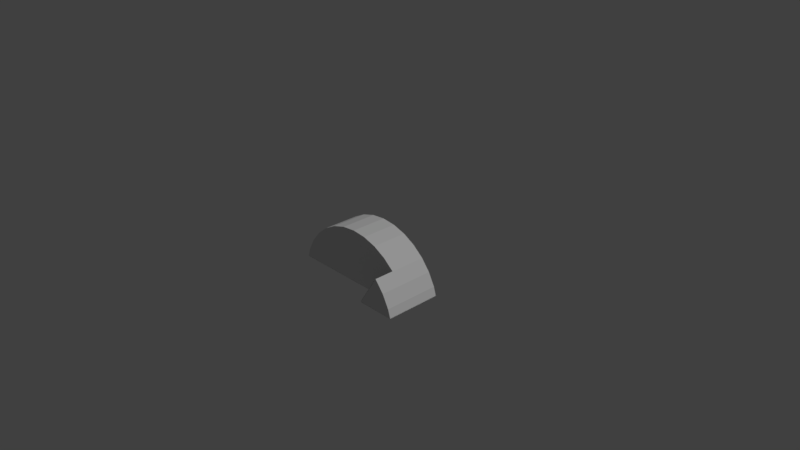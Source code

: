 # Source: b8p5.blend  (saved by Blender 2.78.0; exported with 4.5.12 LTS)
import bpy
from mathutils import Matrix  # noqa: F401  (used for matrix-valued properties, if any)

bpy.ops.wm.read_factory_settings(use_empty=True)
scene = bpy.context.scene
scene.name = 'Scene'

# ---- collections
col_collection_1 = bpy.data.collections.new('Collection 1'); scene.collection.children.link(col_collection_1)

# ---- materials (node trees are filled in below, after node groups)
mat_black = bpy.data.materials.new('black')
mat_black.alpha_threshold = 0.0
mat_black.use_transparent_shadow = False
mat_black.roughness = 0.5
mat_orange = bpy.data.materials.new('orange')
mat_orange.alpha_threshold = 0.0
mat_orange.use_transparent_shadow = False
mat_orange.roughness = 0.5

# ---- material node trees

# ---- world
world_world = bpy.data.worlds.new('World'); scene.world = world_world
world_world.color = (0.05088, 0.05088, 0.05088)
world_world.use_sun_shadow = False
world_world.sun_shadow_jitter_overblur = 0.0
world_world.cycles.sampling_method = 'MANUAL'

# ---- cameras
cam_camera = bpy.data.cameras.new('Camera')
cam_camera.clip_end = 100.0
cam_camera.lens = 35.0
cam_camera.sensor_width = 32.0
cam_camera.sensor_height = 18.0
cam_camera.ortho_scale = 7.314
cam_camera.dof.focus_distance = 0.0
cam_camera.dof.aperture_fstop = 128.0

# ---- lights
light_lamp = bpy.data.lights.new('Lamp', 'SUN')
light_lamp.transmission_factor = 0.0
light_lamp.cutoff_distance = 30.0
light_lamp.angle = 0.1993
light_lamp.energy = 1.0
light_lamp.shadow_buffer_clip_start = 1.001
light_lamp.shadow_soft_size = 0.1
light_lamp.shadow_cascade_max_distance = 1000.0

# ---- meshes
me_cylinder_055 = bpy.data.meshes.new('Cylinder.055')
me_cylinder_055.from_pydata([(0.7071, 0.7076, 1.002), (0.8315, 0.556, 1.002), (0.9239, 0.3832, 1.002), (0.9584, 0.2694, 1.001), (0.4275, 0.2694, 1.001)], [], [(0, 4, 3, 2, 1)])
me_cylinder_055.materials.append(mat_black)
me_cylinder_055.use_remesh_preserve_volume = False
me_cylinder_055.use_remesh_preserve_attributes = False
me_cylinder_055.use_mirror_vertex_groups = False
me_cylinder_055.update()
me_cylinder_054 = bpy.data.meshes.new('Cylinder.054')
me_cylinder_054.from_pydata([(0.9584, 0.2643, 0.9996), (0.4275, 0.2643, 0.9996), (0.4275, 0.2643, 0.8629), (-0.9584, 0.2638, 0.8628), (-0.9584, 0.2638, 0.6128), (0.9584, 0.2638, 0.6128)], [], [(1, 2, 3, 4, 5, 0)])
me_cylinder_054.materials.append(mat_black)
me_cylinder_054.use_remesh_preserve_volume = False
me_cylinder_054.use_remesh_preserve_attributes = False
me_cylinder_054.use_mirror_vertex_groups = False
me_cylinder_054.update()
me_cylinder_053 = bpy.data.meshes.new('Cylinder.053')
me_cylinder_053.from_pydata([(0.7026, 0.7076, 1.0), (0.7026, 0.7076, 0.8628), (0.423, 0.2694, 0.9996), (0.423, 0.2694, 0.8629)], [], [(1, 3, 2, 0)])
me_cylinder_053.materials.append(mat_black)
me_cylinder_053.use_remesh_preserve_volume = False
me_cylinder_053.use_remesh_preserve_attributes = False
me_cylinder_053.use_mirror_vertex_groups = False
me_cylinder_053.update()
me_cylinder_052 = bpy.data.meshes.new('Cylinder.052')
me_cylinder_052.from_pydata([(0.7071, 0.7076, 0.8648), (0.4275, 0.2694, 0.8649), (-0.9239, 0.3827, 0.8648), (-0.8315, 0.5556, 0.8648), (0.1951, 0.9808, 0.8648), (-0.9584, 0.2689, 0.8648), (-0.3827, 0.9239, 0.8648), (-0.7071, 0.7071, 0.8648), (-0.5556, 0.8315, 0.8648), (0.0, 1.0, 0.8648), (-0.1951, 0.9808, 0.8648), (0.3827, 0.9239, 0.8648), (0.5556, 0.8315, 0.8648)], [], [(1, 0, 12, 11, 4, 9, 10, 6, 8, 7, 3, 2, 5)])
me_cylinder_052.materials.append(mat_black)
me_cylinder_052.use_remesh_preserve_volume = False
me_cylinder_052.use_remesh_preserve_attributes = False
me_cylinder_052.use_mirror_vertex_groups = False
me_cylinder_052.update()
me_cylinder_050 = bpy.data.meshes.new('Cylinder.050')
me_cylinder_050.from_pydata([(-0.9584, 0.2689, 0.6097), (0.9584, 0.2689, 0.6097), (0.3827, 0.9239, 0.6097), (0.1951, 0.9808, 0.6097), (0.7071, 0.7071, 0.6097), (0.8315, 0.5556, 0.6097), (0.0, 1.0, 0.6097), (0.5556, 0.8315, 0.6097), (0.9239, 0.3827, 0.6097), (-0.1951, 0.9808, 0.6097), (-0.9239, 0.3827, 0.6097), (-0.8315, 0.5556, 0.6097), (-0.3827, 0.9239, 0.6097), (-0.7071, 0.7071, 0.6097), (-0.5556, 0.8315, 0.6097)], [], [(0, 10, 11, 13, 14, 12, 9, 6, 3, 2, 7, 4, 5, 8, 1)])
me_cylinder_050.materials.append(mat_black)
me_cylinder_050.use_remesh_preserve_volume = False
me_cylinder_050.use_remesh_preserve_attributes = False
me_cylinder_050.use_mirror_vertex_groups = False
me_cylinder_050.update()
me_cylinder_003 = bpy.data.meshes.new('Cylinder.003')
me_cylinder_003.from_pydata([(0.7071, 0.7076, 1.0), (0.8315, 0.556, 1.0), (0.9239, 0.3832, 1.0), (0.9584, 0.2694, 0.8628), (0.7071, 0.7076, 0.8628), (0.8315, 0.556, 0.8628), (0.9239, 0.3832, 0.8628), (0.9584, 0.2694, 0.9996), (0.4275, 0.2694, 0.9996), (0.4275, 0.2694, 0.8629), (-0.9239, 0.3827, 0.8628), (-0.8315, 0.5556, 0.8628), (0.1951, 0.9808, 0.8628), (-0.9584, 0.2689, 0.8628), (-0.3827, 0.9239, 0.8628), (-0.7071, 0.7071, 0.8628), (-0.5556, 0.8315, 0.8628), (0.0, 1.0, 0.8628), (0.9584, 0.2689, 0.8628), (-0.1951, 0.9808, 0.8628), (0.3827, 0.9239, 0.8628), (0.7071, 0.7071, 0.8628), (0.8315, 0.5556, 0.8628), (0.5556, 0.8315, 0.8628), (0.9239, 0.3827, 0.8628), (-0.9584, 0.2689, 0.6128), (0.9584, 0.2689, 0.6128), (0.3827, 0.9239, 0.6128), (0.1951, 0.9808, 0.6128), (0.7071, 0.7071, 0.6128), (0.8315, 0.5556, 0.6128), (0.0, 1.0, 0.6128), (0.5556, 0.8315, 0.6128), (0.9239, 0.3827, 0.6128), (-0.1951, 0.9808, 0.6128), (-0.9239, 0.3827, 0.6128), (-0.8315, 0.5556, 0.6128), (-0.3827, 0.9239, 0.6128), (-0.7071, 0.7071, 0.6128), (-0.5556, 0.8315, 0.6128)], [], [(3, 6, 2, 7), (5, 4, 0, 1), (6, 5, 1, 2), (28, 31, 17, 12), (27, 28, 12, 20), (4, 21, 23, 20, 12, 17, 19, 14, 16, 15, 11, 10, 13, 9), (32, 27, 20, 23), (30, 29, 21, 22), (29, 32, 23, 21), (33, 30, 22, 24), (31, 34, 19, 17), (39, 38, 15, 16), (38, 36, 11, 15), (34, 37, 14, 19), (36, 35, 10, 11), (37, 39, 16, 14), (25, 35, 36, 38, 39, 37, 34, 31, 28, 27, 32, 29, 30, 33, 26), (35, 25, 13, 10), (24, 18, 26, 33), (4, 9, 8, 0), (0, 8, 7, 2, 1), (7, 8, 9, 13, 25, 26, 3)])
me_cylinder_003.materials.append(mat_orange)
me_cylinder_003.use_remesh_preserve_volume = False
me_cylinder_003.use_remesh_preserve_attributes = False
me_cylinder_003.use_mirror_vertex_groups = False
me_cylinder_003.update()

# ---- objects
ob_b8p5_b8p1_a4 = bpy.data.objects.new('b8p5_b8p1_a4', me_cylinder_055)
ob_b8p5_b8p1_a1 = bpy.data.objects.new('b8p5_b8p1_a1', me_cylinder_054)
ob_b8p5_b8p1_a3 = bpy.data.objects.new('b8p5_b8p1_a3', me_cylinder_053)
ob_b8p5_b8p1_a2 = bpy.data.objects.new('b8p5_b8p1_a2', me_cylinder_052)
ob_b8p5_bb8_a1 = bpy.data.objects.new('b8p5_bb8_a1', me_cylinder_050)
ob_b8p5 = bpy.data.objects.new('b8p5', me_cylinder_003)
ob_lamp = bpy.data.objects.new('Lamp', light_lamp)
ob_camera = bpy.data.objects.new('Camera', cam_camera)

# ---- transforms, parenting, visibility, modifiers, constraints
ob_b8p5_b8p1_a4.location = (0.0, 1.479, -0.5794)
ob_b8p5_b8p1_a4.rotation_euler = (1.571, -0.0, 0.0)
ob_b8p5_b8p1_a4.scale = (1.0, 1.0, 2.0)
ob_b8p5_b8p1_a4.lineart.crease_threshold = 0.0
ob_b8p5_b8p1_a1.location = (0.0, 1.479, -0.5794)
ob_b8p5_b8p1_a1.rotation_euler = (1.571, -0.0, 0.0)
ob_b8p5_b8p1_a1.scale = (1.0, 1.0, 2.0)
ob_b8p5_b8p1_a1.lineart.crease_threshold = 0.0
ob_b8p5_b8p1_a3.location = (0.0, 1.479, -0.5794)
ob_b8p5_b8p1_a3.rotation_euler = (1.571, -0.0, 0.0)
ob_b8p5_b8p1_a3.scale = (1.0, 1.0, 2.0)
ob_b8p5_b8p1_a3.lineart.crease_threshold = 0.0
ob_b8p5_b8p1_a2.location = (0.0, 1.479, -0.5794)
ob_b8p5_b8p1_a2.rotation_euler = (1.571, -0.0, 0.0)
ob_b8p5_b8p1_a2.scale = (1.0, 1.0, 2.0)
ob_b8p5_b8p1_a2.lineart.crease_threshold = 0.0
ob_b8p5_bb8_a1.location = (0.0, 1.479, -0.5794)
ob_b8p5_bb8_a1.rotation_euler = (1.571, -0.0, 0.0)
ob_b8p5_bb8_a1.scale = (1.0, 1.0, 2.0)
ob_b8p5_bb8_a1.lineart.crease_threshold = 0.0
ob_b8p5.location = (0.0, 1.479, -0.5794)
ob_b8p5.rotation_euler = (1.571, -0.0, 0.0)
ob_b8p5.scale = (1.0, 1.0, 2.0)
ob_b8p5.lineart.crease_threshold = 0.0
ob_lamp.location = (4.076, 1.005, 5.904)
ob_lamp.rotation_euler = (0.6503, 0.05522, 1.866)
ob_lamp.lock_rotations_4d = False
ob_lamp.empty_display_type = 'ARROWS'
ob_lamp.color = (0.0, 0.0, 0.0, 0.0)
ob_lamp.hide_viewport = True
ob_lamp.lineart.crease_threshold = 0.0
ob_camera.location = (7.481, -6.508, 5.344)
ob_camera.rotation_euler = (1.109, 0.0, 0.8149)
ob_camera.lock_rotations_4d = False
ob_camera.empty_display_type = 'ARROWS'
ob_camera.color = (0.0, 0.0, 0.0, 0.0)
ob_camera.display_type = 'WIRE'
ob_camera.lineart.crease_threshold = 0.0

# ---- collection membership
col_collection_1.objects.link(ob_b8p5_b8p1_a4)
col_collection_1.objects.link(ob_b8p5_b8p1_a1)
col_collection_1.objects.link(ob_b8p5_b8p1_a3)
col_collection_1.objects.link(ob_b8p5_b8p1_a2)
col_collection_1.objects.link(ob_b8p5_bb8_a1)
col_collection_1.objects.link(ob_b8p5)
col_collection_1.objects.link(ob_lamp)
col_collection_1.objects.link(ob_camera)

# ---- scene / render settings (as saved in the file)
scene.camera = ob_camera
scene.frame_start = 1; scene.frame_end = 250; scene.frame_set(1)
scene.render.engine = 'BLENDER_EEVEE_NEXT'
scene.render.resolution_percentage = 50
scene.render.dither_intensity = 0.0
scene.cycles.use_denoising = False
scene.cycles.samples = 128
scene.cycles.sampling_pattern = 'TABULATED_SOBOL'
scene.cycles.light_sampling_threshold = 0.0
scene.cycles.use_adaptive_sampling = False
scene.cycles.use_light_tree = False
scene.cycles.blur_glossy = 0.0
scene.cycles.sample_clamp_indirect = 0.0
scene.view_settings.view_transform = 'Standard'
bpy.context.view_layer.update()
